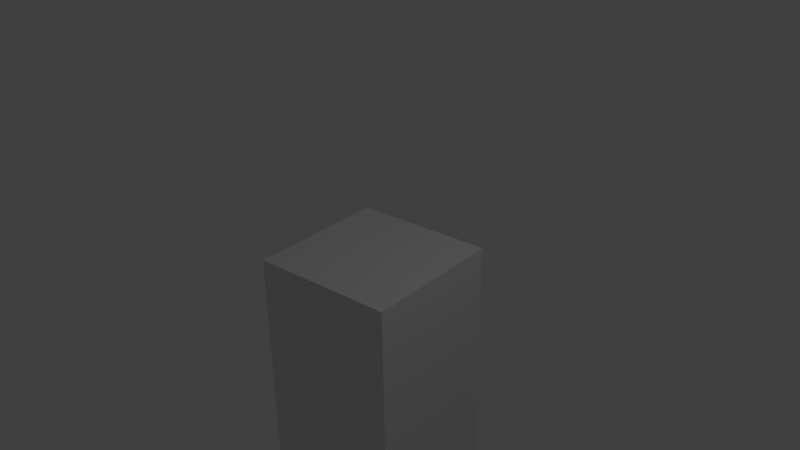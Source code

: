 # Source: ik.blend  (saved by Blender 2.64.6; exported with 4.5.12 LTS)
import bpy
from mathutils import Matrix  # noqa: F401  (used for matrix-valued properties, if any)

bpy.ops.wm.read_factory_settings(use_empty=True)
scene = bpy.context.scene
scene.name = 'Scene'

# ---- collections
col_collection_1 = bpy.data.collections.new('Collection 1'); scene.collection.children.link(col_collection_1)

# ---- world
world_world = bpy.data.worlds.new('World'); scene.world = world_world
world_world.color = (0.05088, 0.05088, 0.05088)
world_world.use_sun_shadow = False
world_world.sun_shadow_jitter_overblur = 0.0
world_world.cycles.sampling_method = 'MANUAL'
world_world.cycles.sample_map_resolution = 256

# ---- cameras
cam_camera = bpy.data.cameras.new('Camera')
cam_camera.clip_end = 100.0
cam_camera.lens = 35.0
cam_camera.sensor_width = 32.0
cam_camera.sensor_height = 18.0
cam_camera.ortho_scale = 7.314
cam_camera.dof.focus_distance = 0.0
cam_camera.dof.aperture_fstop = 128.0

# ---- lights
light_lamp = bpy.data.lights.new('Lamp', 'POINT')
light_lamp.transmission_factor = 0.0
light_lamp.cutoff_distance = 30.0
light_lamp.energy = 100.0
light_lamp.shadow_buffer_clip_start = 1.001
light_lamp.shadow_soft_size = 1.0
light_lamp.shadow_maximum_resolution = 0.006
light_lamp.use_absolute_resolution = True
light_lamp.cycles.use_multiple_importance_sampling = False

# ---- meshes
me_cone_003 = bpy.data.meshes.new('Cone.003')
me_cone_003.from_pydata([(0.0, 9.0, -7.5), (0.0, 0.0, 7.5), (1.756, 8.827, -7.5), (3.444, 8.315, -7.5), (5.0, 7.483, -7.5), (6.364, 6.364, -7.5), (7.483, 5.0, -7.5), (8.315, 3.444, -7.5), (8.827, 1.756, -7.5), (9.0, 6.795e-07, -7.5), (8.827, -1.756, -7.5), (8.315, -3.444, -7.5), (7.483, -5.0, -7.5), (6.364, -6.364, -7.5), (5.0, -7.483, -7.5), (3.444, -8.315, -7.5), (1.756, -8.827, -7.5), (-2.933e-06, -9.0, -7.5), (-1.756, -8.827, -7.5), (-3.444, -8.315, -7.5), (-5.0, -7.483, -7.5), (-6.364, -6.364, -7.5), (-7.483, -5.0, -7.5), (-8.315, -3.444, -7.5), (-8.827, -1.756, -7.5), (-9.0, 8.69e-06, -7.5), (-8.827, 1.756, -7.5), (-8.315, 3.444, -7.5), (-7.483, 5.0, -7.5), (-6.364, 6.364, -7.5), (-5.0, 7.483, -7.5), (-3.444, 8.315, -7.5), (-1.756, 8.827, -7.5)], [], [(31, 1, 32), (0, 1, 2), (32, 1, 0), (2, 1, 3), (30, 1, 31), (29, 1, 30), (28, 1, 29), (27, 1, 28), (26, 1, 27), (25, 1, 26), (24, 1, 25), (23, 1, 24), (22, 1, 23), (21, 1, 22), (20, 1, 21), (19, 1, 20), (18, 1, 19), (17, 1, 18), (16, 1, 17), (15, 1, 16), (14, 1, 15), (13, 1, 14), (12, 1, 13), (11, 1, 12), (10, 1, 11), (9, 1, 10), (8, 1, 9), (7, 1, 8), (6, 1, 7), (5, 1, 6), (4, 1, 5), (3, 1, 4), (0, 2, 3, 4, 5, 6, 7, 8, 9, 10, 11, 12, 13, 14, 15, 16, 17, 18, 19, 20, 21, 22, 23, 24, 25, 26, 27, 28, 29, 30, 31, 32)])
me_cone_003.use_remesh_preserve_volume = False
me_cone_003.use_remesh_preserve_attributes = False
me_cone_003.use_mirror_vertex_groups = False
me_cone_003.update()
me_cube_002 = bpy.data.meshes.new('Cube.002')
me_cube_002.from_pydata([(-1.0, -1.0, -1.0), (-1.0, 1.0, -1.0), (1.0, 1.0, -1.0), (1.0, -1.0, -1.0), (-1.0, -1.0, 1.0), (-1.0, 1.0, 1.0), (1.0, 1.0, 1.0), (1.0, -1.0, 1.0)], [], [(4, 5, 1, 0), (5, 6, 2, 1), (6, 7, 3, 2), (7, 4, 0, 3), (0, 1, 2, 3), (7, 6, 5, 4)])
me_cube_002.use_remesh_preserve_volume = False
me_cube_002.use_remesh_preserve_attributes = False
me_cube_002.use_mirror_vertex_groups = False
me_cube_002.update()
me_cylinder_002 = bpy.data.meshes.new('Cylinder.002')
me_cylinder_002.from_pydata([(0.0, 2.0, -53.0), (0.0, 2.0, 53.0), (0.3902, 1.962, -53.0), (0.3902, 1.962, 53.0), (0.7654, 1.848, -53.0), (0.7654, 1.848, 53.0), (1.111, 1.663, -53.0), (1.111, 1.663, 53.0), (1.414, 1.414, -53.0), (1.414, 1.414, 53.0), (1.663, 1.111, -53.0), (1.663, 1.111, 53.0), (1.848, 0.7654, -53.0), (1.848, 0.7654, 53.0), (1.962, 0.3902, -53.0), (1.962, 0.3902, 53.0), (2.0, 1.51e-07, -53.0), (2.0, 1.51e-07, 53.0), (1.962, -0.3902, -53.0), (1.962, -0.3902, 53.0), (1.848, -0.7654, -53.0), (1.848, -0.7654, 53.0), (1.663, -1.111, -53.0), (1.663, -1.111, 53.0), (1.414, -1.414, -53.0), (1.414, -1.414, 53.0), (1.111, -1.663, -53.0), (1.111, -1.663, 53.0), (0.7654, -1.848, -53.0), (0.7654, -1.848, 53.0), (0.3902, -1.962, -53.0), (0.3902, -1.962, 53.0), (-6.517e-07, -2.0, -53.0), (-6.517e-07, -2.0, 53.0), (-0.3902, -1.962, -53.0), (-0.3902, -1.962, 53.0), (-0.7654, -1.848, -53.0), (-0.7654, -1.848, 53.0), (-1.111, -1.663, -53.0), (-1.111, -1.663, 53.0), (-1.414, -1.414, -53.0), (-1.414, -1.414, 53.0), (-1.663, -1.111, -53.0), (-1.663, -1.111, 53.0), (-1.848, -0.7654, -53.0), (-1.848, -0.7654, 53.0), (-1.962, -0.3902, -53.0), (-1.962, -0.3902, 53.0), (-2.0, 1.931e-06, -53.0), (-2.0, 1.931e-06, 53.0), (-1.962, 0.3902, -53.0), (-1.962, 0.3902, 53.0), (-1.848, 0.7654, -53.0), (-1.848, 0.7654, 53.0), (-1.663, 1.111, -53.0), (-1.663, 1.111, 53.0), (-1.414, 1.414, -53.0), (-1.414, 1.414, 53.0), (-1.111, 1.663, -53.0), (-1.111, 1.663, 53.0), (-0.7654, 1.848, -53.0), (-0.7654, 1.848, 53.0), (-0.3902, 1.962, -53.0), (-0.3902, 1.962, 53.0)], [], [(0, 1, 3, 2), (2, 3, 5, 4), (4, 5, 7, 6), (6, 7, 9, 8), (8, 9, 11, 10), (10, 11, 13, 12), (12, 13, 15, 14), (14, 15, 17, 16), (16, 17, 19, 18), (18, 19, 21, 20), (20, 21, 23, 22), (22, 23, 25, 24), (24, 25, 27, 26), (26, 27, 29, 28), (28, 29, 31, 30), (30, 31, 33, 32), (32, 33, 35, 34), (34, 35, 37, 36), (36, 37, 39, 38), (38, 39, 41, 40), (40, 41, 43, 42), (42, 43, 45, 44), (44, 45, 47, 46), (46, 47, 49, 48), (48, 49, 51, 50), (50, 51, 53, 52), (52, 53, 55, 54), (54, 55, 57, 56), (56, 57, 59, 58), (58, 59, 61, 60), (3, 1, 63, 61, 59, 57, 55, 53, 51, 49, 47, 45, 43, 41, 39, 37, 35, 33, 31, 29, 27, 25, 23, 21, 19, 17, 15, 13, 11, 9, 7, 5), (62, 63, 1, 0), (60, 61, 63, 62), (0, 2, 4, 6, 8, 10, 12, 14, 16, 18, 20, 22, 24, 26, 28, 30, 32, 34, 36, 38, 40, 42, 44, 46, 48, 50, 52, 54, 56, 58, 60, 62)])
me_cylinder_002.use_remesh_preserve_volume = False
me_cylinder_002.use_remesh_preserve_attributes = False
me_cylinder_002.use_mirror_vertex_groups = False
me_cylinder_002.update()
me_cone_002 = bpy.data.meshes.new('Cone.002')
me_cone_002.from_pydata([(0.0, 9.0, -7.5), (0.0, 0.0, 7.5), (1.756, 8.827, -7.5), (3.444, 8.315, -7.5), (5.0, 7.483, -7.5), (6.364, 6.364, -7.5), (7.483, 5.0, -7.5), (8.315, 3.444, -7.5), (8.827, 1.756, -7.5), (9.0, 6.795e-07, -7.5), (8.827, -1.756, -7.5), (8.315, -3.444, -7.5), (7.483, -5.0, -7.5), (6.364, -6.364, -7.5), (5.0, -7.483, -7.5), (3.444, -8.315, -7.5), (1.756, -8.827, -7.5), (-2.933e-06, -9.0, -7.5), (-1.756, -8.827, -7.5), (-3.444, -8.315, -7.5), (-5.0, -7.483, -7.5), (-6.364, -6.364, -7.5), (-7.483, -5.0, -7.5), (-8.315, -3.444, -7.5), (-8.827, -1.756, -7.5), (-9.0, 8.69e-06, -7.5), (-8.827, 1.756, -7.5), (-8.315, 3.444, -7.5), (-7.483, 5.0, -7.5), (-6.364, 6.364, -7.5), (-5.0, 7.483, -7.5), (-3.444, 8.315, -7.5), (-1.756, 8.827, -7.5)], [], [(31, 1, 32), (0, 1, 2), (32, 1, 0), (2, 1, 3), (30, 1, 31), (29, 1, 30), (28, 1, 29), (27, 1, 28), (26, 1, 27), (25, 1, 26), (24, 1, 25), (23, 1, 24), (22, 1, 23), (21, 1, 22), (20, 1, 21), (19, 1, 20), (18, 1, 19), (17, 1, 18), (16, 1, 17), (15, 1, 16), (14, 1, 15), (13, 1, 14), (12, 1, 13), (11, 1, 12), (10, 1, 11), (9, 1, 10), (8, 1, 9), (7, 1, 8), (6, 1, 7), (5, 1, 6), (4, 1, 5), (3, 1, 4), (0, 2, 3, 4, 5, 6, 7, 8, 9, 10, 11, 12, 13, 14, 15, 16, 17, 18, 19, 20, 21, 22, 23, 24, 25, 26, 27, 28, 29, 30, 31, 32)])
me_cone_002.use_remesh_preserve_volume = False
me_cone_002.use_remesh_preserve_attributes = False
me_cone_002.use_mirror_vertex_groups = False
me_cone_002.update()
me_cube_001 = bpy.data.meshes.new('Cube.001')
me_cube_001.from_pydata([(-1.0, -1.0, -1.0), (-1.0, 1.0, -1.0), (1.0, 1.0, -1.0), (1.0, -1.0, -1.0), (-1.0, -1.0, 1.0), (-1.0, 1.0, 1.0), (1.0, 1.0, 1.0), (1.0, -1.0, 1.0)], [], [(4, 5, 1, 0), (5, 6, 2, 1), (6, 7, 3, 2), (7, 4, 0, 3), (0, 1, 2, 3), (7, 6, 5, 4)])
me_cube_001.use_remesh_preserve_volume = False
me_cube_001.use_remesh_preserve_attributes = False
me_cube_001.use_mirror_vertex_groups = False
me_cube_001.update()
me_cylinder_001 = bpy.data.meshes.new('Cylinder.001')
me_cylinder_001.from_pydata([(0.0, 2.0, -28.65), (0.0, 2.0, 28.65), (0.3902, 1.962, -28.65), (0.3902, 1.962, 28.65), (0.7654, 1.848, -28.65), (0.7654, 1.848, 28.65), (1.111, 1.663, -28.65), (1.111, 1.663, 28.65), (1.414, 1.414, -28.65), (1.414, 1.414, 28.65), (1.663, 1.111, -28.65), (1.663, 1.111, 28.65), (1.848, 0.7654, -28.65), (1.848, 0.7654, 28.65), (1.962, 0.3902, -28.65), (1.962, 0.3902, 28.65), (2.0, 1.51e-07, -28.65), (2.0, 1.51e-07, 28.65), (1.962, -0.3902, -28.65), (1.962, -0.3902, 28.65), (1.848, -0.7654, -28.65), (1.848, -0.7654, 28.65), (1.663, -1.111, -28.65), (1.663, -1.111, 28.65), (1.414, -1.414, -28.65), (1.414, -1.414, 28.65), (1.111, -1.663, -28.65), (1.111, -1.663, 28.65), (0.7654, -1.848, -28.65), (0.7654, -1.848, 28.65), (0.3902, -1.962, -28.65), (0.3902, -1.962, 28.65), (-6.517e-07, -2.0, -28.65), (-6.517e-07, -2.0, 28.65), (-0.3902, -1.962, -28.65), (-0.3902, -1.962, 28.65), (-0.7654, -1.848, -28.65), (-0.7654, -1.848, 28.65), (-1.111, -1.663, -28.65), (-1.111, -1.663, 28.65), (-1.414, -1.414, -28.65), (-1.414, -1.414, 28.65), (-1.663, -1.111, -28.65), (-1.663, -1.111, 28.65), (-1.848, -0.7654, -28.65), (-1.848, -0.7654, 28.65), (-1.962, -0.3902, -28.65), (-1.962, -0.3902, 28.65), (-2.0, 1.931e-06, -28.65), (-2.0, 1.931e-06, 28.65), (-1.962, 0.3902, -28.65), (-1.962, 0.3902, 28.65), (-1.848, 0.7654, -28.65), (-1.848, 0.7654, 28.65), (-1.663, 1.111, -28.65), (-1.663, 1.111, 28.65), (-1.414, 1.414, -28.65), (-1.414, 1.414, 28.65), (-1.111, 1.663, -28.65), (-1.111, 1.663, 28.65), (-0.7654, 1.848, -28.65), (-0.7654, 1.848, 28.65), (-0.3902, 1.962, -28.65), (-0.3902, 1.962, 28.65)], [], [(0, 1, 3, 2), (2, 3, 5, 4), (4, 5, 7, 6), (6, 7, 9, 8), (8, 9, 11, 10), (10, 11, 13, 12), (12, 13, 15, 14), (14, 15, 17, 16), (16, 17, 19, 18), (18, 19, 21, 20), (20, 21, 23, 22), (22, 23, 25, 24), (24, 25, 27, 26), (26, 27, 29, 28), (28, 29, 31, 30), (30, 31, 33, 32), (32, 33, 35, 34), (34, 35, 37, 36), (36, 37, 39, 38), (38, 39, 41, 40), (40, 41, 43, 42), (42, 43, 45, 44), (44, 45, 47, 46), (46, 47, 49, 48), (48, 49, 51, 50), (50, 51, 53, 52), (52, 53, 55, 54), (54, 55, 57, 56), (56, 57, 59, 58), (58, 59, 61, 60), (3, 1, 63, 61, 59, 57, 55, 53, 51, 49, 47, 45, 43, 41, 39, 37, 35, 33, 31, 29, 27, 25, 23, 21, 19, 17, 15, 13, 11, 9, 7, 5), (62, 63, 1, 0), (60, 61, 63, 62), (0, 2, 4, 6, 8, 10, 12, 14, 16, 18, 20, 22, 24, 26, 28, 30, 32, 34, 36, 38, 40, 42, 44, 46, 48, 50, 52, 54, 56, 58, 60, 62)])
me_cylinder_001.use_remesh_preserve_volume = False
me_cylinder_001.use_remesh_preserve_attributes = False
me_cylinder_001.use_mirror_vertex_groups = False
me_cylinder_001.update()
me_cone_001 = bpy.data.meshes.new('Cone.001')
me_cone_001.from_pydata([(0.0, 9.0, -7.5), (0.0, 0.0, 7.5), (1.756, 8.827, -7.5), (3.444, 8.315, -7.5), (5.0, 7.483, -7.5), (6.364, 6.364, -7.5), (7.483, 5.0, -7.5), (8.315, 3.444, -7.5), (8.827, 1.756, -7.5), (9.0, 6.795e-07, -7.5), (8.827, -1.756, -7.5), (8.315, -3.444, -7.5), (7.483, -5.0, -7.5), (6.364, -6.364, -7.5), (5.0, -7.483, -7.5), (3.444, -8.315, -7.5), (1.756, -8.827, -7.5), (-2.933e-06, -9.0, -7.5), (-1.756, -8.827, -7.5), (-3.444, -8.315, -7.5), (-5.0, -7.483, -7.5), (-6.364, -6.364, -7.5), (-7.483, -5.0, -7.5), (-8.315, -3.444, -7.5), (-8.827, -1.756, -7.5), (-9.0, 8.69e-06, -7.5), (-8.827, 1.756, -7.5), (-8.315, 3.444, -7.5), (-7.483, 5.0, -7.5), (-6.364, 6.364, -7.5), (-5.0, 7.483, -7.5), (-3.444, 8.315, -7.5), (-1.756, 8.827, -7.5)], [], [(31, 1, 32), (0, 1, 2), (32, 1, 0), (2, 1, 3), (30, 1, 31), (29, 1, 30), (28, 1, 29), (27, 1, 28), (26, 1, 27), (25, 1, 26), (24, 1, 25), (23, 1, 24), (22, 1, 23), (21, 1, 22), (20, 1, 21), (19, 1, 20), (18, 1, 19), (17, 1, 18), (16, 1, 17), (15, 1, 16), (14, 1, 15), (13, 1, 14), (12, 1, 13), (11, 1, 12), (10, 1, 11), (9, 1, 10), (8, 1, 9), (7, 1, 8), (6, 1, 7), (5, 1, 6), (4, 1, 5), (3, 1, 4), (0, 2, 3, 4, 5, 6, 7, 8, 9, 10, 11, 12, 13, 14, 15, 16, 17, 18, 19, 20, 21, 22, 23, 24, 25, 26, 27, 28, 29, 30, 31, 32)])
me_cone_001.use_remesh_preserve_volume = False
me_cone_001.use_remesh_preserve_attributes = False
me_cone_001.use_mirror_vertex_groups = False
me_cone_001.update()
me_cube = bpy.data.meshes.new('Cube')
me_cube.from_pydata([(-1.0, -1.0, -1.0), (-1.0, 1.0, -1.0), (1.0, 1.0, -1.0), (1.0, -1.0, -1.0), (-1.0, -1.0, 1.0), (-1.0, 1.0, 1.0), (1.0, 1.0, 1.0), (1.0, -1.0, 1.0)], [], [(4, 5, 1, 0), (5, 6, 2, 1), (6, 7, 3, 2), (7, 4, 0, 3), (0, 1, 2, 3), (7, 6, 5, 4)])
me_cube.use_remesh_preserve_volume = False
me_cube.use_remesh_preserve_attributes = False
me_cube.use_mirror_vertex_groups = False
me_cube.update()
me_cylinder = bpy.data.meshes.new('Cylinder')
me_cylinder.from_pydata([(0.0, 2.0, -13.75), (0.0, 2.0, 13.75), (0.3902, 1.962, -13.75), (0.3902, 1.962, 13.75), (0.7654, 1.848, -13.75), (0.7654, 1.848, 13.75), (1.111, 1.663, -13.75), (1.111, 1.663, 13.75), (1.414, 1.414, -13.75), (1.414, 1.414, 13.75), (1.663, 1.111, -13.75), (1.663, 1.111, 13.75), (1.848, 0.7654, -13.75), (1.848, 0.7654, 13.75), (1.962, 0.3902, -13.75), (1.962, 0.3902, 13.75), (2.0, 1.51e-07, -13.75), (2.0, 1.51e-07, 13.75), (1.962, -0.3902, -13.75), (1.962, -0.3902, 13.75), (1.848, -0.7654, -13.75), (1.848, -0.7654, 13.75), (1.663, -1.111, -13.75), (1.663, -1.111, 13.75), (1.414, -1.414, -13.75), (1.414, -1.414, 13.75), (1.111, -1.663, -13.75), (1.111, -1.663, 13.75), (0.7654, -1.848, -13.75), (0.7654, -1.848, 13.75), (0.3902, -1.962, -13.75), (0.3902, -1.962, 13.75), (-6.517e-07, -2.0, -13.75), (-6.517e-07, -2.0, 13.75), (-0.3902, -1.962, -13.75), (-0.3902, -1.962, 13.75), (-0.7654, -1.848, -13.75), (-0.7654, -1.848, 13.75), (-1.111, -1.663, -13.75), (-1.111, -1.663, 13.75), (-1.414, -1.414, -13.75), (-1.414, -1.414, 13.75), (-1.663, -1.111, -13.75), (-1.663, -1.111, 13.75), (-1.848, -0.7654, -13.75), (-1.848, -0.7654, 13.75), (-1.962, -0.3902, -13.75), (-1.962, -0.3902, 13.75), (-2.0, 1.931e-06, -13.75), (-2.0, 1.931e-06, 13.75), (-1.962, 0.3902, -13.75), (-1.962, 0.3902, 13.75), (-1.848, 0.7654, -13.75), (-1.848, 0.7654, 13.75), (-1.663, 1.111, -13.75), (-1.663, 1.111, 13.75), (-1.414, 1.414, -13.75), (-1.414, 1.414, 13.75), (-1.111, 1.663, -13.75), (-1.111, 1.663, 13.75), (-0.7654, 1.848, -13.75), (-0.7654, 1.848, 13.75), (-0.3902, 1.962, -13.75), (-0.3902, 1.962, 13.75)], [], [(0, 1, 3, 2), (2, 3, 5, 4), (4, 5, 7, 6), (6, 7, 9, 8), (8, 9, 11, 10), (10, 11, 13, 12), (12, 13, 15, 14), (14, 15, 17, 16), (16, 17, 19, 18), (18, 19, 21, 20), (20, 21, 23, 22), (22, 23, 25, 24), (24, 25, 27, 26), (26, 27, 29, 28), (28, 29, 31, 30), (30, 31, 33, 32), (32, 33, 35, 34), (34, 35, 37, 36), (36, 37, 39, 38), (38, 39, 41, 40), (40, 41, 43, 42), (42, 43, 45, 44), (44, 45, 47, 46), (46, 47, 49, 48), (48, 49, 51, 50), (50, 51, 53, 52), (52, 53, 55, 54), (54, 55, 57, 56), (56, 57, 59, 58), (58, 59, 61, 60), (3, 1, 63, 61, 59, 57, 55, 53, 51, 49, 47, 45, 43, 41, 39, 37, 35, 33, 31, 29, 27, 25, 23, 21, 19, 17, 15, 13, 11, 9, 7, 5), (62, 63, 1, 0), (60, 61, 63, 62), (0, 2, 4, 6, 8, 10, 12, 14, 16, 18, 20, 22, 24, 26, 28, 30, 32, 34, 36, 38, 40, 42, 44, 46, 48, 50, 52, 54, 56, 58, 60, 62)])
me_cylinder.use_remesh_preserve_volume = False
me_cylinder.use_remesh_preserve_attributes = False
me_cylinder.use_mirror_vertex_groups = False
me_cylinder.update()
me_cone = bpy.data.meshes.new('Cone')
me_cone.from_pydata([(0.0, 9.0, -7.5), (0.0, 0.0, 7.5), (1.756, 8.827, -7.5), (3.444, 8.315, -7.5), (5.0, 7.483, -7.5), (6.364, 6.364, -7.5), (7.483, 5.0, -7.5), (8.315, 3.444, -7.5), (8.827, 1.756, -7.5), (9.0, 6.795e-07, -7.5), (8.827, -1.756, -7.5), (8.315, -3.444, -7.5), (7.483, -5.0, -7.5), (6.364, -6.364, -7.5), (5.0, -7.483, -7.5), (3.444, -8.315, -7.5), (1.756, -8.827, -7.5), (-2.933e-06, -9.0, -7.5), (-1.756, -8.827, -7.5), (-3.444, -8.315, -7.5), (-5.0, -7.483, -7.5), (-6.364, -6.364, -7.5), (-7.483, -5.0, -7.5), (-8.315, -3.444, -7.5), (-8.827, -1.756, -7.5), (-9.0, 8.69e-06, -7.5), (-8.827, 1.756, -7.5), (-8.315, 3.444, -7.5), (-7.483, 5.0, -7.5), (-6.364, 6.364, -7.5), (-5.0, 7.483, -7.5), (-3.444, 8.315, -7.5), (-1.756, 8.827, -7.5)], [], [(31, 1, 32), (0, 1, 2), (32, 1, 0), (2, 1, 3), (30, 1, 31), (29, 1, 30), (28, 1, 29), (27, 1, 28), (26, 1, 27), (25, 1, 26), (24, 1, 25), (23, 1, 24), (22, 1, 23), (21, 1, 22), (20, 1, 21), (19, 1, 20), (18, 1, 19), (17, 1, 18), (16, 1, 17), (15, 1, 16), (14, 1, 15), (13, 1, 14), (12, 1, 13), (11, 1, 12), (10, 1, 11), (9, 1, 10), (8, 1, 9), (7, 1, 8), (6, 1, 7), (5, 1, 6), (4, 1, 5), (3, 1, 4), (0, 2, 3, 4, 5, 6, 7, 8, 9, 10, 11, 12, 13, 14, 15, 16, 17, 18, 19, 20, 21, 22, 23, 24, 25, 26, 27, 28, 29, 30, 31, 32)])
me_cone.use_remesh_preserve_volume = False
me_cone.use_remesh_preserve_attributes = False
me_cone.use_mirror_vertex_groups = False
me_cone.update()

# ---- objects
ob_cone_003 = bpy.data.objects.new('Cone.003', me_cone_003)
ob_cube_002 = bpy.data.objects.new('Cube.002', me_cube_002)
ob_cylinder_002 = bpy.data.objects.new('Cylinder.002', me_cylinder_002)
ob_cone_002 = bpy.data.objects.new('Cone.002', me_cone_002)
ob_cube_001 = bpy.data.objects.new('Cube.001', me_cube_001)
ob_cylinder_001 = bpy.data.objects.new('Cylinder.001', me_cylinder_001)
ob_cone_001 = bpy.data.objects.new('Cone.001', me_cone_001)
ob_cube = bpy.data.objects.new('Cube', me_cube)
ob_cylinder = bpy.data.objects.new('Cylinder', me_cylinder)
ob_cone = bpy.data.objects.new('Cone', me_cone)
ob_lamp = bpy.data.objects.new('Lamp', light_lamp)
ob_camera = bpy.data.objects.new('Camera', cam_camera)

# ---- transforms, parenting, visibility, modifiers, constraints
ob_cone_003.location = (45.62, -166.4, -39.43)
ob_cone_003.rotation_euler = (-1.563e-07, 0.4189, -1.449)
ob_cone_003.lineart.crease_threshold = 0.0
ob_cube_002.location = (42.75, -69.16, 3.68)
ob_cube_002.rotation_euler = (-1.571, 0.4189, -1.449)
ob_cube_002.scale = (1.0, 1.0, 9.0)
ob_cube_002.lineart.crease_threshold = 0.0
ob_cylinder_002.location = (39.72, -118.3, -17.88)
ob_cylinder_002.rotation_euler = (1.152, 3.142, 0.1222)
ob_cylinder_002.lineart.crease_threshold = 0.0
ob_cone_002.location = (33.81, -70.26, 3.68)
ob_cone_002.rotation_euler = (-1.571, 0.4189, -1.449)
ob_cone_002.scale = (1.0, 1.0, 1.0)
ob_cone_002.lineart.crease_threshold = 0.0
ob_cube_001.location = (24.69, -24.67, -30.0)
ob_cube_001.rotation_euler = (-1.571, -0.6283, -1.449)
ob_cube_001.scale = (1.0, 1.0, 21.5)
ob_cube_001.lineart.crease_threshold = 0.0
ob_cylinder_001.location = (48.86, -45.06, -13.16)
ob_cylinder_001.rotation_euler = (-0.9425, -3.073e-07, -3.019)
ob_cylinder_001.scale = (1.0, 1.0, 1.0)
ob_cylinder_001.lineart.crease_threshold = 0.0
ob_cone_001.location = (46.03, -22.05, -30.0)
ob_cone_001.rotation_euler = (-1.571, -0.6283, -1.449)
ob_cone_001.scale = (1.0, 1.0, 1.0)
ob_cone_001.lineart.crease_threshold = 0.0
ob_cube.location = (0.0, 0.0, -15.0)
ob_cube.rotation_euler = (0.0, 0.0, -1.449)
ob_cube.scale = (1.0, 1.0, 15.0)
ob_cube.lineart.crease_threshold = 0.0
ob_cylinder.location = (1.676, -13.65, -30.0)
ob_cylinder.rotation_euler = (1.449, 1.571, 0.0)
ob_cylinder.scale = (1.0, 1.0, 1.0)
ob_cylinder.lineart.crease_threshold = 0.0
ob_cone.location = (0.0, 0.0, -30.0)
ob_cone.rotation_euler = (0.0, 0.0, -1.449)
ob_cone.scale = (1.0, 1.0, 1.0)
ob_cone.lineart.crease_threshold = 0.0
ob_lamp.location = (4.076, 1.005, 5.904)
ob_lamp.rotation_euler = (0.6503, 0.05522, 1.866)
ob_lamp.lock_rotations_4d = False
ob_lamp.empty_display_type = 'ARROWS'
ob_lamp.color = (0.0, 0.0, 0.0, 0.0)
ob_lamp.lineart.crease_threshold = 0.0
ob_camera.location = (7.481, -6.508, 5.344)
ob_camera.rotation_euler = (1.109, 0.01082, 0.8149)
ob_camera.lock_rotations_4d = False
ob_camera.empty_display_type = 'ARROWS'
ob_camera.color = (0.0, 0.0, 0.0, 0.0)
ob_camera.display_type = 'WIRE'
ob_camera.lineart.crease_threshold = 0.0

# ---- collection membership
col_collection_1.objects.link(ob_cone_003)
col_collection_1.objects.link(ob_cube_002)
col_collection_1.objects.link(ob_cylinder_002)
col_collection_1.objects.link(ob_cone_002)
col_collection_1.objects.link(ob_cube_001)
col_collection_1.objects.link(ob_cylinder_001)
col_collection_1.objects.link(ob_cone_001)
col_collection_1.objects.link(ob_cube)
col_collection_1.objects.link(ob_cylinder)
col_collection_1.objects.link(ob_cone)
col_collection_1.objects.link(ob_lamp)
col_collection_1.objects.link(ob_camera)

# ---- scene / render settings (as saved in the file)
scene.camera = ob_camera
scene.frame_start = 1; scene.frame_end = 250; scene.frame_set(11)
scene.render.engine = 'BLENDER_EEVEE_NEXT'
scene.render.image_settings.color_mode = 'RGB'
scene.render.image_settings.compression = 90
scene.render.resolution_percentage = 50
scene.render.dither_intensity = 0.0
scene.render.bake_margin = 2
scene.render.bake_bias = 0.0
scene.cycles.use_denoising = False
scene.cycles.samples = 10
scene.cycles.sampling_pattern = 'TABULATED_SOBOL'
scene.cycles.light_sampling_threshold = 0.0
scene.cycles.use_adaptive_sampling = False
scene.cycles.use_light_tree = False
scene.cycles.blur_glossy = 0.0
scene.cycles.volume_bounces = 1
scene.cycles.pixel_filter_type = 'GAUSSIAN'
scene.cycles.sample_clamp_indirect = 0.0
scene.view_settings.view_transform = 'Standard'
bpy.context.view_layer.update()
